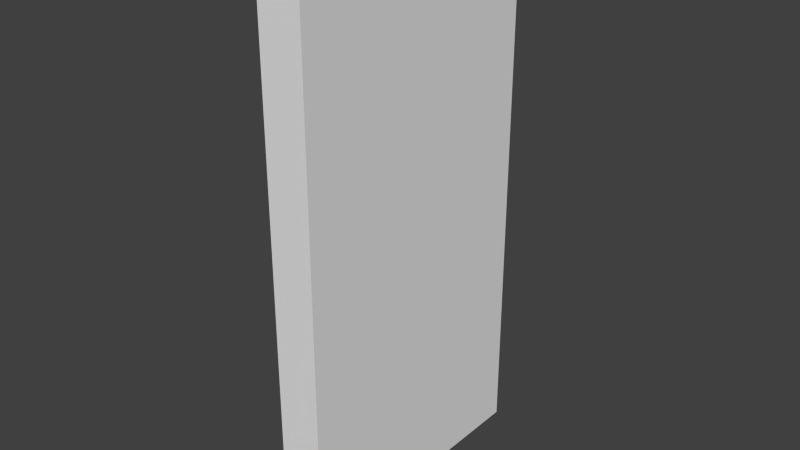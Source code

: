 # Source: Wall1.blend  (saved by Blender 2.72.0; exported with 4.5.12 LTS)
import bpy
from mathutils import Matrix  # noqa: F401  (used for matrix-valued properties, if any)

bpy.ops.wm.read_factory_settings(use_empty=True)
scene = bpy.context.scene
scene.name = 'Scene'

# ---- collections
col_collection_1 = bpy.data.collections.new('Collection 1'); scene.collection.children.link(col_collection_1)

# ---- materials (node trees are filled in below, after node groups)
mat_material = bpy.data.materials.new('Material')
mat_material.alpha_threshold = 0.0
mat_material.use_transparent_shadow = False
mat_material.roughness = 0.5
mat_material.line_color = (0.0, 0.0, 0.0, 1.0)

# ---- material node trees

# ---- world
world_world = bpy.data.worlds.new('World'); scene.world = world_world
world_world.color = (0.05088, 0.05088, 0.05088)
world_world.use_sun_shadow = False
world_world.sun_shadow_jitter_overblur = 0.0
world_world.cycles.sampling_method = 'MANUAL'
world_world.cycles.sample_map_resolution = 256

# ---- meshes
me_cube = bpy.data.meshes.new('Cube')
me_cube.from_pydata([(0.08, 0.5, -1.0), (0.08, -0.5, -1.0), (-0.08, -0.5, -1.0), (-0.08, 0.5, -1.0), (0.08, 0.5, 1.0), (0.08, -0.5, 1.0), (-0.08, -0.5, 1.0), (-0.08, 0.5, 1.0)], [], [(0, 1, 2, 3), (4, 7, 6, 5), (0, 4, 5, 1), (1, 5, 6, 2), (2, 6, 7, 3), (4, 0, 3, 7)])
me_cube.materials.append(mat_material)
me_cube.use_remesh_preserve_volume = False
me_cube.use_remesh_preserve_attributes = False
me_cube.use_mirror_vertex_groups = False
me_cube.update()

# ---- objects
ob_cube = bpy.data.objects.new('Cube', me_cube)

# ---- transforms, parenting, visibility, modifiers, constraints
ob_cube.location = (0.0, 0.0, 0.0)
ob_cube.lock_rotations_4d = False
ob_cube.empty_display_type = 'ARROWS'
ob_cube.lineart.crease_threshold = 0.0

# ---- collection membership
col_collection_1.objects.link(ob_cube)

# ---- scene / render settings (as saved in the file)
scene.frame_start = 1; scene.frame_end = 250; scene.frame_set(1)
scene.render.engine = 'BLENDER_EEVEE_NEXT'
scene.render.resolution_percentage = 50
scene.render.dither_intensity = 0.0
scene.cycles.use_denoising = False
scene.cycles.samples = 10
scene.cycles.sampling_pattern = 'TABULATED_SOBOL'
scene.cycles.light_sampling_threshold = 0.0
scene.cycles.use_adaptive_sampling = False
scene.cycles.use_light_tree = False
scene.cycles.blur_glossy = 0.0
scene.cycles.pixel_filter_type = 'GAUSSIAN'
scene.cycles.sample_clamp_indirect = 0.0
scene.view_settings.view_transform = 'Standard'
bpy.context.view_layer.update()

# ---- added for rendering (the .blend has no active camera and no usable light): camera, sun
cam_auto = bpy.data.cameras.new('AutoCamera')
cam_auto.lens = 50.0
cam_auto.sensor_width = 36.0
cam_auto.clip_end = 1000.0
ob_auto_camera = bpy.data.objects.new('AutoCamera', cam_auto)
scene.collection.objects.link(ob_auto_camera)
ob_auto_camera.location = (2.07415, -2.48899, 1.65932)
ob_auto_camera.rotation_euler = (1.09748, -7.21219e-08, 0.694738)
scene.camera = ob_auto_camera
light_auto_sun = bpy.data.lights.new('AutoSun', 'SUN')
light_auto_sun.energy = 3.0
light_auto_sun.angle = 0.0523599
ob_auto_sun = bpy.data.objects.new('AutoSun', light_auto_sun)
scene.collection.objects.link(ob_auto_sun)
ob_auto_sun.rotation_euler = (0.872665, 0.174533, 0.523599)
bpy.context.view_layer.update()
